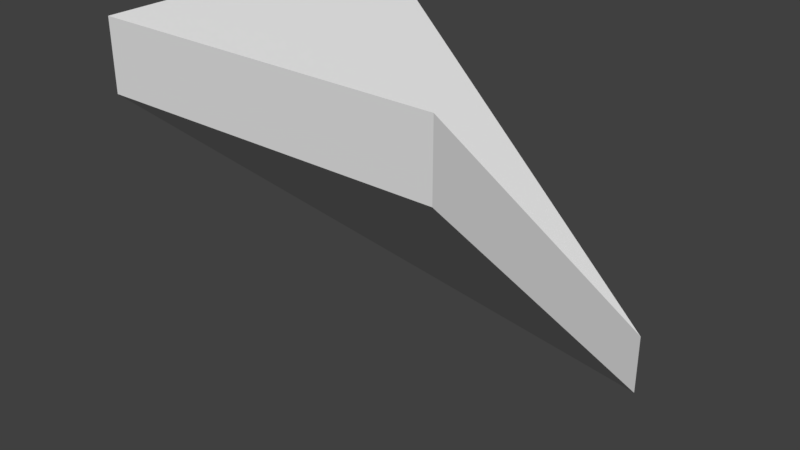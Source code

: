 # Source: A_RoofTurnInside_1x1x1.blend  (saved by Blender 2.79.0; exported with 4.5.12 LTS)
import bpy
from mathutils import Matrix  # noqa: F401  (used for matrix-valued properties, if any)

bpy.ops.wm.read_factory_settings(use_empty=True)
scene = bpy.context.scene
scene.name = 'Scene'

# ---- collections
col_collection_1 = bpy.data.collections.new('Collection 1'); scene.collection.children.link(col_collection_1)

# ---- world
world_world = bpy.data.worlds.new('World'); scene.world = world_world
world_world.color = (0.05088, 0.05088, 0.05088)
world_world.use_sun_shadow = False
world_world.sun_shadow_jitter_overblur = 0.0
world_world.cycles.sampling_method = 'MANUAL'

# ---- meshes
me_cube_002 = bpy.data.meshes.new('Cube.002')
me_cube_002.from_pydata([(0.0, 0.0, 1.0), (0.0, 1.0, 1.0), (1.0, 0.0, 1.0), (1.0, 1.0, 0.0), (1.0, 1.0, 0.2), (0.0, 1.0, 1.2), (0.0, 0.0, 1.2), (1.0, 0.0, 1.2)], [], [(2, 7, 6, 0), (0, 3, 2), (7, 2, 3, 4), (7, 4, 6), (5, 4, 3, 1), (6, 4, 5), (1, 0, 6, 5), (1, 3, 0)])
me_cube_002.use_remesh_preserve_volume = False
me_cube_002.use_remesh_preserve_attributes = False
me_cube_002.use_mirror_vertex_groups = False
me_cube_002.update()

# ---- objects
ob_roofturninside_1x1x1 = bpy.data.objects.new('RoofTurnInside_1x1x1', me_cube_002)

# ---- transforms, parenting, visibility, modifiers, constraints
ob_roofturninside_1x1x1.location = (0.0, 0.0, 0.0)
ob_roofturninside_1x1x1.lineart.crease_threshold = 0.0

# ---- collection membership
col_collection_1.objects.link(ob_roofturninside_1x1x1)

# ---- scene / render settings (as saved in the file)
scene.frame_start = 1; scene.frame_end = 250; scene.frame_set(1)
scene.render.engine = 'BLENDER_EEVEE_NEXT'
scene.render.resolution_percentage = 50
scene.render.dither_intensity = 0.0
scene.cycles.use_denoising = False
scene.cycles.samples = 128
scene.cycles.sampling_pattern = 'TABULATED_SOBOL'
scene.cycles.use_adaptive_sampling = False
scene.cycles.use_light_tree = False
scene.cycles.blur_glossy = 0.0
scene.cycles.sample_clamp_indirect = 0.0
scene.view_settings.view_transform = 'Standard'
bpy.context.view_layer.update()

# ---- added for rendering (the .blend has no active camera and no usable light): camera, sun
cam_auto = bpy.data.cameras.new('AutoCamera')
cam_auto.lens = 50.0
cam_auto.sensor_width = 36.0
cam_auto.clip_end = 1000.0
ob_auto_camera = bpy.data.objects.new('AutoCamera', cam_auto)
scene.collection.objects.link(ob_auto_camera)
ob_auto_camera.location = (2.21604, -1.55924, 1.97283)
ob_auto_camera.rotation_euler = (1.09748, -7.21219e-08, 0.694738)
scene.camera = ob_auto_camera
light_auto_sun = bpy.data.lights.new('AutoSun', 'SUN')
light_auto_sun.energy = 3.0
light_auto_sun.angle = 0.0523599
ob_auto_sun = bpy.data.objects.new('AutoSun', light_auto_sun)
scene.collection.objects.link(ob_auto_sun)
ob_auto_sun.rotation_euler = (0.872665, 0.174533, 0.523599)
bpy.context.view_layer.update()
